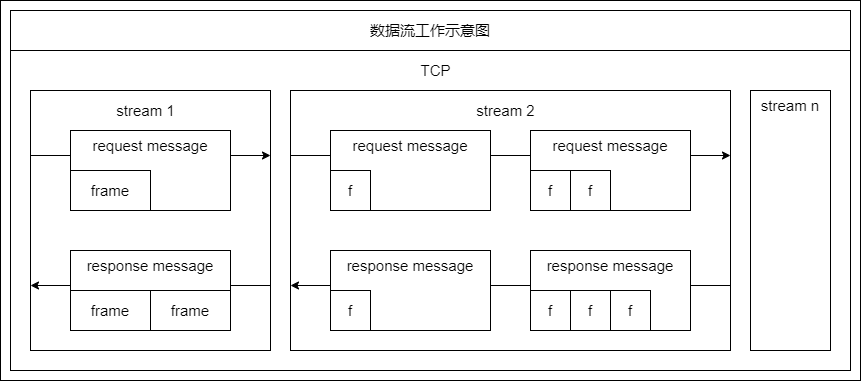

The diagram above was exported from draw.io. Its source (the exported page's mxGraphModel, read from the mxfile embedded in the PNG):
<mxGraphModel dx="1044" dy="833" grid="1" gridSize="10" guides="0" tooltips="1" connect="1" arrows="0" fold="1" page="1" pageScale="1" pageWidth="827" pageHeight="1169" math="0" shadow="0">
  <root>
    <mxCell id="0" />
    <mxCell id="1" parent="0" />
    <mxCell id="2" value="" style="group" vertex="1" connectable="0" parent="1">
      <mxGeometry x="3070" y="2630" width="860" height="380" as="geometry" />
    </mxCell>
    <mxCell id="3" value="" style="rounded=0;whiteSpace=wrap;html=1;verticalAlign=top;fontSize=15;container=0;strokeColor=default;fillColor=none;" vertex="1" parent="2">
      <mxGeometry x="10" y="50" width="840" height="320" as="geometry" />
    </mxCell>
    <mxCell id="4" value="" style="rounded=0;whiteSpace=wrap;html=1;verticalAlign=top;fontSize=15;container=0;strokeColor=default;fillColor=none;" vertex="1" parent="2">
      <mxGeometry x="30" y="90" width="240" height="260" as="geometry" />
    </mxCell>
    <mxCell id="5" value="" style="endArrow=classic;html=1;rounded=0;entryX=1;entryY=0.25;entryDx=0;entryDy=0;exitX=0;exitY=0.25;exitDx=0;exitDy=0;fontSize=15;strokeColor=default;" edge="1" parent="2" source="4" target="4">
      <mxGeometry width="50" height="50" relative="1" as="geometry">
        <mxPoint x="40" y="150" as="sourcePoint" />
        <mxPoint x="270" y="170" as="targetPoint" />
      </mxGeometry>
    </mxCell>
    <mxCell id="6" value="request message" style="rounded=0;whiteSpace=wrap;html=1;verticalAlign=top;fontSize=15;container=0;strokeColor=default;fillColor=default;" vertex="1" parent="2">
      <mxGeometry x="70" y="130" width="160" height="80" as="geometry" />
    </mxCell>
    <mxCell id="7" value="frame" style="rounded=0;whiteSpace=wrap;html=1;fontSize=15;container=0;strokeColor=default;" vertex="1" parent="2">
      <mxGeometry x="70" y="170" width="80" height="40" as="geometry" />
    </mxCell>
    <mxCell id="8" value="" style="endArrow=classic;html=1;rounded=0;entryX=0;entryY=0.75;entryDx=0;entryDy=0;exitX=1;exitY=0.75;exitDx=0;exitDy=0;fontSize=15;strokeColor=default;" edge="1" parent="2" source="4" target="4">
      <mxGeometry width="50" height="50" relative="1" as="geometry">
        <mxPoint x="40" y="170" as="sourcePoint" />
        <mxPoint x="280" y="170" as="targetPoint" />
      </mxGeometry>
    </mxCell>
    <mxCell id="9" value="response message" style="rounded=0;whiteSpace=wrap;html=1;verticalAlign=top;fontSize=15;container=0;strokeColor=default;fillColor=default;" vertex="1" parent="2">
      <mxGeometry x="70" y="250" width="160" height="80" as="geometry" />
    </mxCell>
    <mxCell id="10" value="frame" style="rounded=0;whiteSpace=wrap;html=1;fontSize=15;container=0;strokeColor=default;" vertex="1" parent="2">
      <mxGeometry x="150" y="290" width="80" height="40" as="geometry" />
    </mxCell>
    <mxCell id="11" value="frame" style="rounded=0;whiteSpace=wrap;html=1;fontSize=15;container=0;strokeColor=default;" vertex="1" parent="2">
      <mxGeometry x="70" y="290" width="80" height="40" as="geometry" />
    </mxCell>
    <mxCell id="12" value="" style="rounded=0;whiteSpace=wrap;html=1;verticalAlign=top;fontSize=15;container=0;strokeColor=default;fillColor=none;" vertex="1" parent="2">
      <mxGeometry x="290" y="90" width="440" height="260" as="geometry" />
    </mxCell>
    <mxCell id="13" value="" style="endArrow=classic;html=1;rounded=0;entryX=1;entryY=0.25;entryDx=0;entryDy=0;exitX=0;exitY=0.25;exitDx=0;exitDy=0;fontSize=15;strokeColor=default;" edge="1" parent="2" source="12" target="12">
      <mxGeometry width="50" height="50" relative="1" as="geometry">
        <mxPoint x="300" y="150" as="sourcePoint" />
        <mxPoint x="530" y="170" as="targetPoint" />
      </mxGeometry>
    </mxCell>
    <mxCell id="14" value="request message" style="rounded=0;whiteSpace=wrap;html=1;verticalAlign=top;fontSize=15;container=0;strokeColor=default;fillColor=default;" vertex="1" parent="2">
      <mxGeometry x="330" y="130" width="160" height="80" as="geometry" />
    </mxCell>
    <mxCell id="15" value="f" style="rounded=0;whiteSpace=wrap;html=1;fontSize=15;container=0;strokeColor=default;" vertex="1" parent="2">
      <mxGeometry x="330" y="170" width="40" height="40" as="geometry" />
    </mxCell>
    <mxCell id="16" value="" style="endArrow=classic;html=1;rounded=0;entryX=0;entryY=0.75;entryDx=0;entryDy=0;exitX=1;exitY=0.75;exitDx=0;exitDy=0;fontSize=15;strokeColor=default;" edge="1" parent="2" source="12" target="12">
      <mxGeometry width="50" height="50" relative="1" as="geometry">
        <mxPoint x="300" y="170" as="sourcePoint" />
        <mxPoint x="540" y="170" as="targetPoint" />
      </mxGeometry>
    </mxCell>
    <mxCell id="17" value="response message" style="rounded=0;whiteSpace=wrap;html=1;verticalAlign=top;fontSize=15;container=0;strokeColor=default;fillColor=default;" vertex="1" parent="2">
      <mxGeometry x="330" y="250" width="160" height="80" as="geometry" />
    </mxCell>
    <mxCell id="18" value="f" style="rounded=0;whiteSpace=wrap;html=1;fontSize=15;container=0;strokeColor=default;" vertex="1" parent="2">
      <mxGeometry x="330" y="290" width="40" height="40" as="geometry" />
    </mxCell>
    <mxCell id="19" value="request message" style="rounded=0;whiteSpace=wrap;html=1;verticalAlign=top;fontSize=15;container=0;strokeColor=default;fillColor=default;" vertex="1" parent="2">
      <mxGeometry x="530" y="130" width="160" height="80" as="geometry" />
    </mxCell>
    <mxCell id="20" value="f" style="rounded=0;whiteSpace=wrap;html=1;fontSize=15;container=0;strokeColor=default;" vertex="1" parent="2">
      <mxGeometry x="530" y="170" width="40" height="40" as="geometry" />
    </mxCell>
    <mxCell id="21" value="f" style="rounded=0;whiteSpace=wrap;html=1;fontSize=15;container=0;strokeColor=default;" vertex="1" parent="2">
      <mxGeometry x="570" y="170" width="40" height="40" as="geometry" />
    </mxCell>
    <mxCell id="22" value="response message" style="rounded=0;whiteSpace=wrap;html=1;verticalAlign=top;fontSize=15;container=0;strokeColor=default;fillColor=default;" vertex="1" parent="2">
      <mxGeometry x="530" y="250" width="160" height="80" as="geometry" />
    </mxCell>
    <mxCell id="23" value="f" style="rounded=0;whiteSpace=wrap;html=1;fontSize=15;container=0;strokeColor=default;" vertex="1" parent="2">
      <mxGeometry x="570" y="290" width="40" height="40" as="geometry" />
    </mxCell>
    <mxCell id="24" value="f" style="rounded=0;whiteSpace=wrap;html=1;fontSize=15;container=0;strokeColor=default;" vertex="1" parent="2">
      <mxGeometry x="530" y="290" width="40" height="40" as="geometry" />
    </mxCell>
    <mxCell id="25" value="f" style="rounded=0;whiteSpace=wrap;html=1;fontSize=15;container=0;strokeColor=default;" vertex="1" parent="2">
      <mxGeometry x="610" y="290" width="40" height="40" as="geometry" />
    </mxCell>
    <mxCell id="26" value="stream n" style="rounded=0;whiteSpace=wrap;html=1;verticalAlign=top;fontSize=15;container=0;strokeColor=default;fillColor=none;" vertex="1" parent="2">
      <mxGeometry x="750" y="90" width="80" height="260" as="geometry" />
    </mxCell>
    <mxCell id="27" value="&lt;span style=&quot;text-align: left; font-size: 15px;&quot;&gt;数据流工作&lt;/span&gt;示意图" style="rounded=0;whiteSpace=wrap;html=1;fontSize=15;container=0;strokeColor=default;fillColor=none;" vertex="1" parent="2">
      <mxGeometry x="10" y="10" width="840" height="40" as="geometry" />
    </mxCell>
    <mxCell id="28" value="TCP" style="text;html=1;align=center;verticalAlign=middle;resizable=0;points=[];autosize=1;strokeColor=none;fillColor=none;fontSize=15;" vertex="1" parent="2">
      <mxGeometry x="410" y="60" width="50" height="20" as="geometry" />
    </mxCell>
    <mxCell id="29" value="&lt;span&gt;stream 1&lt;/span&gt;" style="text;html=1;align=center;verticalAlign=middle;resizable=0;points=[];autosize=1;strokeColor=none;fillColor=none;fontSize=15;" vertex="1" parent="2">
      <mxGeometry x="110" y="100" width="70" height="20" as="geometry" />
    </mxCell>
    <mxCell id="30" value="&lt;span&gt;stream 2&lt;/span&gt;" style="text;html=1;align=center;verticalAlign=middle;resizable=0;points=[];autosize=1;strokeColor=none;fillColor=none;fontSize=15;" vertex="1" parent="2">
      <mxGeometry x="470" y="100" width="70" height="20" as="geometry" />
    </mxCell>
    <mxCell id="31" value="" style="rounded=0;whiteSpace=wrap;html=1;fontSize=15;strokeColor=default;fillColor=none;" vertex="1" parent="2">
      <mxGeometry width="860" height="380" as="geometry" />
    </mxCell>
  </root>
</mxGraphModel>